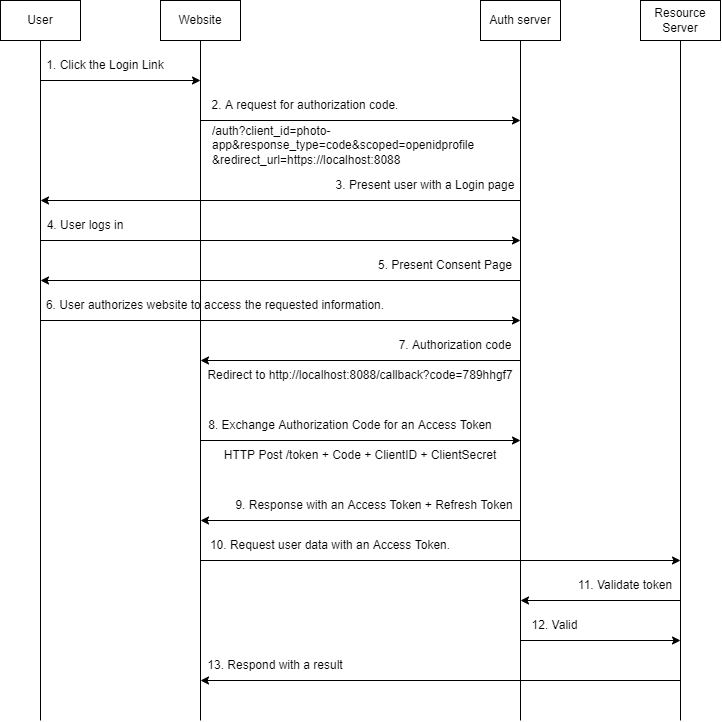

The diagram above was exported from draw.io. Its source (the exported page's mxGraphModel, read from the mxfile embedded in the PNG):
<mxGraphModel dx="865" dy="408" grid="1" gridSize="10" guides="1" tooltips="1" connect="1" arrows="1" fold="1" page="1" pageScale="1" pageWidth="827" pageHeight="1169" math="0" shadow="0">
  <root>
    <mxCell id="0" />
    <mxCell id="1" parent="0" />
    <mxCell id="kNmhqfHFZ4z8TwPNFAWF-30" value="User" style="rounded=0;whiteSpace=wrap;html=1;strokeColor=#000000;" vertex="1" parent="1">
      <mxGeometry x="40" y="40" width="80" height="40" as="geometry" />
    </mxCell>
    <mxCell id="kNmhqfHFZ4z8TwPNFAWF-31" value="Website" style="rounded=0;whiteSpace=wrap;html=1;strokeColor=#000000;" vertex="1" parent="1">
      <mxGeometry x="200" y="40" width="80" height="40" as="geometry" />
    </mxCell>
    <mxCell id="kNmhqfHFZ4z8TwPNFAWF-32" value="Auth server" style="rounded=0;whiteSpace=wrap;html=1;strokeColor=#000000;" vertex="1" parent="1">
      <mxGeometry x="520" y="40" width="80" height="40" as="geometry" />
    </mxCell>
    <mxCell id="kNmhqfHFZ4z8TwPNFAWF-33" value="Resource&lt;br&gt;Server" style="rounded=0;whiteSpace=wrap;html=1;strokeColor=#000000;" vertex="1" parent="1">
      <mxGeometry x="680" y="40" width="80" height="40" as="geometry" />
    </mxCell>
    <mxCell id="kNmhqfHFZ4z8TwPNFAWF-34" value="" style="endArrow=none;html=1;rounded=0;entryX=0.5;entryY=1;entryDx=0;entryDy=0;" edge="1" parent="1" target="kNmhqfHFZ4z8TwPNFAWF-30">
      <mxGeometry width="50" height="50" relative="1" as="geometry">
        <mxPoint x="80" y="760" as="sourcePoint" />
        <mxPoint x="430" y="120" as="targetPoint" />
      </mxGeometry>
    </mxCell>
    <mxCell id="kNmhqfHFZ4z8TwPNFAWF-35" value="" style="endArrow=none;html=1;rounded=0;entryX=0.5;entryY=1;entryDx=0;entryDy=0;" edge="1" parent="1" target="kNmhqfHFZ4z8TwPNFAWF-31">
      <mxGeometry width="50" height="50" relative="1" as="geometry">
        <mxPoint x="240" y="760" as="sourcePoint" />
        <mxPoint x="430" y="200" as="targetPoint" />
      </mxGeometry>
    </mxCell>
    <mxCell id="kNmhqfHFZ4z8TwPNFAWF-36" value="" style="endArrow=none;html=1;rounded=0;entryX=0.5;entryY=1;entryDx=0;entryDy=0;" edge="1" parent="1" target="kNmhqfHFZ4z8TwPNFAWF-32">
      <mxGeometry width="50" height="50" relative="1" as="geometry">
        <mxPoint x="560" y="760" as="sourcePoint" />
        <mxPoint x="430" y="200" as="targetPoint" />
      </mxGeometry>
    </mxCell>
    <mxCell id="kNmhqfHFZ4z8TwPNFAWF-37" value="" style="endArrow=none;html=1;rounded=0;entryX=0.5;entryY=1;entryDx=0;entryDy=0;" edge="1" parent="1" target="kNmhqfHFZ4z8TwPNFAWF-33">
      <mxGeometry width="50" height="50" relative="1" as="geometry">
        <mxPoint x="720" y="760" as="sourcePoint" />
        <mxPoint x="430" y="200" as="targetPoint" />
      </mxGeometry>
    </mxCell>
    <mxCell id="kNmhqfHFZ4z8TwPNFAWF-38" value="" style="endArrow=classic;html=1;rounded=0;" edge="1" parent="1">
      <mxGeometry width="50" height="50" relative="1" as="geometry">
        <mxPoint x="80" y="120" as="sourcePoint" />
        <mxPoint x="240" y="120" as="targetPoint" />
      </mxGeometry>
    </mxCell>
    <mxCell id="kNmhqfHFZ4z8TwPNFAWF-39" value="1. Click the Login Link" style="text;html=1;strokeColor=none;fillColor=none;align=center;verticalAlign=middle;whiteSpace=wrap;rounded=0;" vertex="1" parent="1">
      <mxGeometry x="80" y="90" width="130" height="30" as="geometry" />
    </mxCell>
    <mxCell id="kNmhqfHFZ4z8TwPNFAWF-40" value="" style="endArrow=classic;html=1;rounded=0;" edge="1" parent="1">
      <mxGeometry width="50" height="50" relative="1" as="geometry">
        <mxPoint x="240" y="160" as="sourcePoint" />
        <mxPoint x="560" y="160" as="targetPoint" />
      </mxGeometry>
    </mxCell>
    <mxCell id="kNmhqfHFZ4z8TwPNFAWF-41" value="2. A request for authorization code." style="text;html=1;strokeColor=none;fillColor=none;align=center;verticalAlign=middle;whiteSpace=wrap;rounded=0;" vertex="1" parent="1">
      <mxGeometry x="240" y="130" width="210" height="30" as="geometry" />
    </mxCell>
    <mxCell id="kNmhqfHFZ4z8TwPNFAWF-42" value="/auth?client_id=photo-app&amp;amp;response_type=code&amp;amp;scoped=openidprofile&lt;br&gt;&amp;amp;redirect_url=https://localhost:8088" style="text;html=1;strokeColor=none;fillColor=none;align=left;verticalAlign=middle;whiteSpace=wrap;rounded=0;" vertex="1" parent="1">
      <mxGeometry x="250" y="160" width="270" height="50" as="geometry" />
    </mxCell>
    <mxCell id="kNmhqfHFZ4z8TwPNFAWF-43" value="" style="endArrow=classic;html=1;rounded=0;" edge="1" parent="1">
      <mxGeometry width="50" height="50" relative="1" as="geometry">
        <mxPoint x="560" y="240" as="sourcePoint" />
        <mxPoint x="80" y="240" as="targetPoint" />
      </mxGeometry>
    </mxCell>
    <mxCell id="kNmhqfHFZ4z8TwPNFAWF-44" value="3. Present user with a Login page" style="text;html=1;strokeColor=none;fillColor=none;align=center;verticalAlign=middle;whiteSpace=wrap;rounded=0;" vertex="1" parent="1">
      <mxGeometry x="370" y="210" width="190" height="30" as="geometry" />
    </mxCell>
    <mxCell id="kNmhqfHFZ4z8TwPNFAWF-45" value="" style="endArrow=classic;html=1;rounded=0;" edge="1" parent="1">
      <mxGeometry width="50" height="50" relative="1" as="geometry">
        <mxPoint x="80" y="280" as="sourcePoint" />
        <mxPoint x="560" y="280" as="targetPoint" />
      </mxGeometry>
    </mxCell>
    <mxCell id="kNmhqfHFZ4z8TwPNFAWF-46" value="4. User logs in" style="text;html=1;strokeColor=none;fillColor=none;align=center;verticalAlign=middle;whiteSpace=wrap;rounded=0;" vertex="1" parent="1">
      <mxGeometry x="80" y="250" width="90" height="30" as="geometry" />
    </mxCell>
    <mxCell id="kNmhqfHFZ4z8TwPNFAWF-47" value="" style="endArrow=classic;html=1;rounded=0;" edge="1" parent="1">
      <mxGeometry width="50" height="50" relative="1" as="geometry">
        <mxPoint x="560" y="320" as="sourcePoint" />
        <mxPoint x="80" y="320" as="targetPoint" />
      </mxGeometry>
    </mxCell>
    <mxCell id="kNmhqfHFZ4z8TwPNFAWF-48" value="5. Present Consent Page" style="text;html=1;strokeColor=none;fillColor=none;align=center;verticalAlign=middle;whiteSpace=wrap;rounded=0;" vertex="1" parent="1">
      <mxGeometry x="410" y="290" width="150" height="30" as="geometry" />
    </mxCell>
    <mxCell id="kNmhqfHFZ4z8TwPNFAWF-52" value="" style="endArrow=classic;html=1;rounded=0;" edge="1" parent="1">
      <mxGeometry width="50" height="50" relative="1" as="geometry">
        <mxPoint x="80" y="360" as="sourcePoint" />
        <mxPoint x="560" y="360" as="targetPoint" />
      </mxGeometry>
    </mxCell>
    <mxCell id="kNmhqfHFZ4z8TwPNFAWF-53" value="6. User authorizes website to access the requested information." style="text;html=1;strokeColor=none;fillColor=none;align=center;verticalAlign=middle;whiteSpace=wrap;rounded=0;" vertex="1" parent="1">
      <mxGeometry x="80" y="330" width="350" height="30" as="geometry" />
    </mxCell>
    <mxCell id="kNmhqfHFZ4z8TwPNFAWF-54" value="" style="endArrow=classic;html=1;rounded=0;" edge="1" parent="1">
      <mxGeometry width="50" height="50" relative="1" as="geometry">
        <mxPoint x="560" y="400" as="sourcePoint" />
        <mxPoint x="240" y="400" as="targetPoint" />
      </mxGeometry>
    </mxCell>
    <mxCell id="kNmhqfHFZ4z8TwPNFAWF-56" value="7. Authorization code" style="text;html=1;strokeColor=none;fillColor=none;align=center;verticalAlign=middle;whiteSpace=wrap;rounded=0;" vertex="1" parent="1">
      <mxGeometry x="430" y="370" width="130" height="30" as="geometry" />
    </mxCell>
    <mxCell id="kNmhqfHFZ4z8TwPNFAWF-57" value="Redirect to http://localhost:8088/callback?code=789hhgf7" style="text;html=1;strokeColor=none;fillColor=none;align=center;verticalAlign=middle;whiteSpace=wrap;rounded=0;" vertex="1" parent="1">
      <mxGeometry x="240" y="400" width="320" height="30" as="geometry" />
    </mxCell>
    <mxCell id="kNmhqfHFZ4z8TwPNFAWF-58" value="" style="endArrow=classic;html=1;rounded=0;" edge="1" parent="1">
      <mxGeometry width="50" height="50" relative="1" as="geometry">
        <mxPoint x="240" y="480" as="sourcePoint" />
        <mxPoint x="560" y="480" as="targetPoint" />
      </mxGeometry>
    </mxCell>
    <mxCell id="kNmhqfHFZ4z8TwPNFAWF-59" value="8. Exchange Authorization Code for an Access Token" style="text;html=1;strokeColor=none;fillColor=none;align=center;verticalAlign=middle;whiteSpace=wrap;rounded=0;" vertex="1" parent="1">
      <mxGeometry x="240" y="450" width="300" height="30" as="geometry" />
    </mxCell>
    <mxCell id="kNmhqfHFZ4z8TwPNFAWF-60" value="HTTP Post /token + Code + ClientID + ClientSecret" style="text;html=1;strokeColor=none;fillColor=none;align=center;verticalAlign=middle;whiteSpace=wrap;rounded=0;" vertex="1" parent="1">
      <mxGeometry x="240" y="480" width="320" height="30" as="geometry" />
    </mxCell>
    <mxCell id="kNmhqfHFZ4z8TwPNFAWF-61" value="" style="endArrow=classic;html=1;rounded=0;" edge="1" parent="1">
      <mxGeometry width="50" height="50" relative="1" as="geometry">
        <mxPoint x="560" y="560" as="sourcePoint" />
        <mxPoint x="240" y="560" as="targetPoint" />
      </mxGeometry>
    </mxCell>
    <mxCell id="kNmhqfHFZ4z8TwPNFAWF-62" value="9. Response with an Access Token + Refresh Token" style="text;html=1;strokeColor=none;fillColor=none;align=center;verticalAlign=middle;whiteSpace=wrap;rounded=0;" vertex="1" parent="1">
      <mxGeometry x="269" y="530" width="290" height="30" as="geometry" />
    </mxCell>
    <mxCell id="kNmhqfHFZ4z8TwPNFAWF-63" value="" style="endArrow=classic;html=1;rounded=0;" edge="1" parent="1">
      <mxGeometry width="50" height="50" relative="1" as="geometry">
        <mxPoint x="240" y="600" as="sourcePoint" />
        <mxPoint x="720" y="600" as="targetPoint" />
      </mxGeometry>
    </mxCell>
    <mxCell id="kNmhqfHFZ4z8TwPNFAWF-65" value="10. Request user data with an Access Token." style="text;html=1;strokeColor=none;fillColor=none;align=center;verticalAlign=middle;whiteSpace=wrap;rounded=0;" vertex="1" parent="1">
      <mxGeometry x="240" y="570" width="260" height="30" as="geometry" />
    </mxCell>
    <mxCell id="kNmhqfHFZ4z8TwPNFAWF-66" value="" style="endArrow=classic;html=1;rounded=0;" edge="1" parent="1">
      <mxGeometry width="50" height="50" relative="1" as="geometry">
        <mxPoint x="720" y="640" as="sourcePoint" />
        <mxPoint x="560" y="640" as="targetPoint" />
      </mxGeometry>
    </mxCell>
    <mxCell id="kNmhqfHFZ4z8TwPNFAWF-67" value="11. Validate token" style="text;html=1;strokeColor=none;fillColor=none;align=center;verticalAlign=middle;whiteSpace=wrap;rounded=0;" vertex="1" parent="1">
      <mxGeometry x="610" y="610" width="110" height="30" as="geometry" />
    </mxCell>
    <mxCell id="kNmhqfHFZ4z8TwPNFAWF-68" value="" style="endArrow=classic;html=1;rounded=0;" edge="1" parent="1">
      <mxGeometry width="50" height="50" relative="1" as="geometry">
        <mxPoint x="560" y="680" as="sourcePoint" />
        <mxPoint x="720" y="680" as="targetPoint" />
      </mxGeometry>
    </mxCell>
    <mxCell id="kNmhqfHFZ4z8TwPNFAWF-69" value="12. Valid" style="text;html=1;strokeColor=none;fillColor=none;align=center;verticalAlign=middle;whiteSpace=wrap;rounded=0;" vertex="1" parent="1">
      <mxGeometry x="559" y="650" width="71" height="30" as="geometry" />
    </mxCell>
    <mxCell id="kNmhqfHFZ4z8TwPNFAWF-70" value="" style="endArrow=classic;html=1;rounded=0;" edge="1" parent="1">
      <mxGeometry width="50" height="50" relative="1" as="geometry">
        <mxPoint x="720" y="720" as="sourcePoint" />
        <mxPoint x="240" y="720" as="targetPoint" />
      </mxGeometry>
    </mxCell>
    <mxCell id="kNmhqfHFZ4z8TwPNFAWF-71" value="13. Respond with a result" style="text;html=1;strokeColor=none;fillColor=none;align=center;verticalAlign=middle;whiteSpace=wrap;rounded=0;" vertex="1" parent="1">
      <mxGeometry x="240" y="690" width="150" height="30" as="geometry" />
    </mxCell>
  </root>
</mxGraphModel>